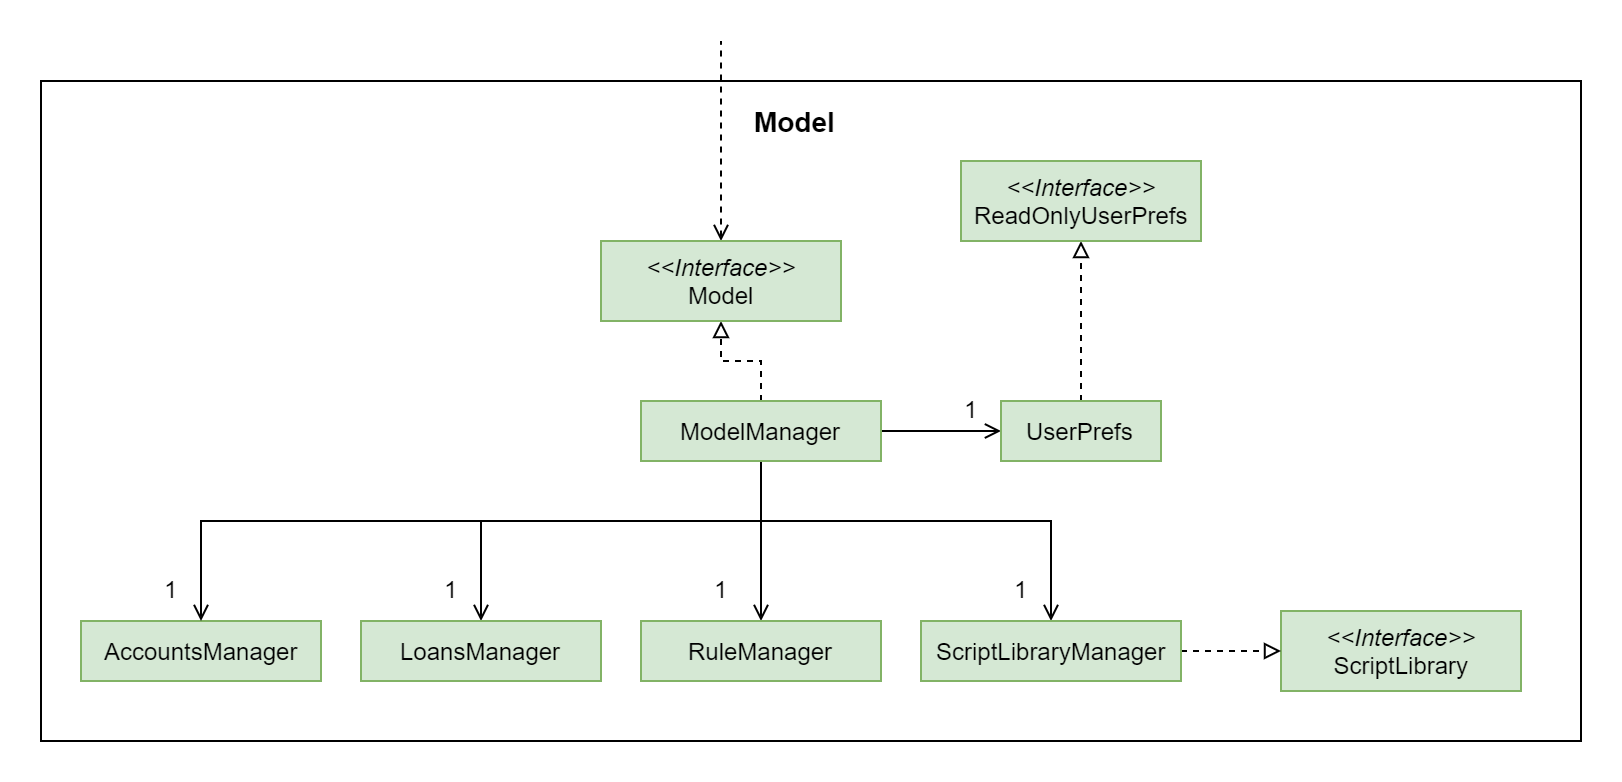

The diagram above was exported from draw.io. Its source (the exported page's mxGraphModel, read from the mxfile embedded in the PNG):
<mxGraphModel dx="1024" dy="1655" grid="1" gridSize="10" guides="1" tooltips="1" connect="1" arrows="1" fold="1" page="1" pageScale="1" pageWidth="850" pageHeight="1100" math="0" shadow="0">
  <root>
    <mxCell id="0" />
    <mxCell id="1" parent="0" />
    <mxCell id="e9u67zCoWJ3sMDXHz6B0-30" value="" style="rounded=0;whiteSpace=wrap;html=1;strokeColor=none;" parent="1" vertex="1">
      <mxGeometry x="60" y="-10" width="810" height="390" as="geometry" />
    </mxCell>
    <mxCell id="e9u67zCoWJ3sMDXHz6B0-21" value="" style="rounded=0;whiteSpace=wrap;html=1;strokeColor=#000000;" parent="1" vertex="1">
      <mxGeometry x="80" y="30" width="770" height="330" as="geometry" />
    </mxCell>
    <mxCell id="e9u67zCoWJ3sMDXHz6B0-1" value="AccountsManager" style="html=1;fillColor=#d5e8d4;strokeColor=#82b366;" parent="1" vertex="1">
      <mxGeometry x="100" y="300" width="120" height="30" as="geometry" />
    </mxCell>
    <mxCell id="e9u67zCoWJ3sMDXHz6B0-8" style="edgeStyle=orthogonalEdgeStyle;rounded=0;orthogonalLoop=1;jettySize=auto;html=1;endArrow=open;endFill=0;" parent="1" source="e9u67zCoWJ3sMDXHz6B0-3" target="e9u67zCoWJ3sMDXHz6B0-1" edge="1">
      <mxGeometry relative="1" as="geometry">
        <Array as="points">
          <mxPoint x="440" y="250" />
          <mxPoint x="160" y="250" />
        </Array>
      </mxGeometry>
    </mxCell>
    <mxCell id="e9u67zCoWJ3sMDXHz6B0-9" style="edgeStyle=orthogonalEdgeStyle;rounded=0;orthogonalLoop=1;jettySize=auto;html=1;entryX=0.5;entryY=0;entryDx=0;entryDy=0;endArrow=open;endFill=0;" parent="1" source="e9u67zCoWJ3sMDXHz6B0-3" target="e9u67zCoWJ3sMDXHz6B0-4" edge="1">
      <mxGeometry relative="1" as="geometry">
        <Array as="points">
          <mxPoint x="440" y="250" />
          <mxPoint x="300" y="250" />
        </Array>
      </mxGeometry>
    </mxCell>
    <mxCell id="e9u67zCoWJ3sMDXHz6B0-10" style="edgeStyle=orthogonalEdgeStyle;rounded=0;orthogonalLoop=1;jettySize=auto;html=1;entryX=0.5;entryY=0;entryDx=0;entryDy=0;endArrow=open;endFill=0;" parent="1" source="e9u67zCoWJ3sMDXHz6B0-3" target="e9u67zCoWJ3sMDXHz6B0-5" edge="1">
      <mxGeometry relative="1" as="geometry" />
    </mxCell>
    <mxCell id="e9u67zCoWJ3sMDXHz6B0-13" style="edgeStyle=orthogonalEdgeStyle;rounded=0;orthogonalLoop=1;jettySize=auto;html=1;entryX=0.5;entryY=0;entryDx=0;entryDy=0;endArrow=open;endFill=0;" parent="1" source="e9u67zCoWJ3sMDXHz6B0-3" target="e9u67zCoWJ3sMDXHz6B0-7" edge="1">
      <mxGeometry relative="1" as="geometry">
        <Array as="points">
          <mxPoint x="440" y="250" />
          <mxPoint x="585" y="250" />
        </Array>
      </mxGeometry>
    </mxCell>
    <mxCell id="e9u67zCoWJ3sMDXHz6B0-16" style="edgeStyle=orthogonalEdgeStyle;rounded=0;orthogonalLoop=1;jettySize=auto;html=1;entryX=0.5;entryY=1;entryDx=0;entryDy=0;dashed=1;endArrow=block;endFill=0;" parent="1" source="e9u67zCoWJ3sMDXHz6B0-3" target="e9u67zCoWJ3sMDXHz6B0-15" edge="1">
      <mxGeometry relative="1" as="geometry" />
    </mxCell>
    <mxCell id="e9u67zCoWJ3sMDXHz6B0-20" style="edgeStyle=orthogonalEdgeStyle;rounded=0;orthogonalLoop=1;jettySize=auto;html=1;entryX=0;entryY=0.5;entryDx=0;entryDy=0;endArrow=open;endFill=0;" parent="1" source="e9u67zCoWJ3sMDXHz6B0-3" target="e9u67zCoWJ3sMDXHz6B0-17" edge="1">
      <mxGeometry relative="1" as="geometry" />
    </mxCell>
    <mxCell id="e9u67zCoWJ3sMDXHz6B0-3" value="ModelManager" style="html=1;fillColor=#d5e8d4;strokeColor=#82b366;" parent="1" vertex="1">
      <mxGeometry x="380" y="190" width="120" height="30" as="geometry" />
    </mxCell>
    <mxCell id="e9u67zCoWJ3sMDXHz6B0-4" value="LoansManager" style="html=1;fillColor=#d5e8d4;strokeColor=#82b366;" parent="1" vertex="1">
      <mxGeometry x="240" y="300" width="120" height="30" as="geometry" />
    </mxCell>
    <mxCell id="e9u67zCoWJ3sMDXHz6B0-5" value="RuleManager" style="html=1;fillColor=#d5e8d4;strokeColor=#82b366;" parent="1" vertex="1">
      <mxGeometry x="380" y="300" width="120" height="30" as="geometry" />
    </mxCell>
    <mxCell id="e9u67zCoWJ3sMDXHz6B0-6" value="&lt;i&gt;&amp;lt;&amp;lt;Interface&amp;gt;&amp;gt;&lt;/i&gt;&lt;br&gt;ScriptLibrary" style="html=1;fillColor=#d5e8d4;strokeColor=#82b366;" parent="1" vertex="1">
      <mxGeometry x="700" y="295" width="120" height="40" as="geometry" />
    </mxCell>
    <mxCell id="e9u67zCoWJ3sMDXHz6B0-14" style="edgeStyle=orthogonalEdgeStyle;rounded=0;orthogonalLoop=1;jettySize=auto;html=1;entryX=0;entryY=0.5;entryDx=0;entryDy=0;dashed=1;endArrow=block;endFill=0;" parent="1" source="e9u67zCoWJ3sMDXHz6B0-7" target="e9u67zCoWJ3sMDXHz6B0-6" edge="1">
      <mxGeometry relative="1" as="geometry" />
    </mxCell>
    <mxCell id="e9u67zCoWJ3sMDXHz6B0-7" value="ScriptLibraryManager" style="html=1;fillColor=#d5e8d4;strokeColor=#82b366;" parent="1" vertex="1">
      <mxGeometry x="520" y="300" width="130" height="30" as="geometry" />
    </mxCell>
    <mxCell id="e9u67zCoWJ3sMDXHz6B0-23" style="edgeStyle=orthogonalEdgeStyle;rounded=0;orthogonalLoop=1;jettySize=auto;html=1;endArrow=none;endFill=0;startArrow=open;startFill=0;dashed=1;" parent="1" source="e9u67zCoWJ3sMDXHz6B0-15" edge="1">
      <mxGeometry relative="1" as="geometry">
        <mxPoint x="420" y="10" as="targetPoint" />
      </mxGeometry>
    </mxCell>
    <mxCell id="e9u67zCoWJ3sMDXHz6B0-15" value="&lt;i&gt;&amp;lt;&amp;lt;Interface&amp;gt;&amp;gt;&lt;/i&gt;&lt;br&gt;Model" style="html=1;fillColor=#d5e8d4;strokeColor=#82b366;" parent="1" vertex="1">
      <mxGeometry x="360" y="110" width="120" height="40" as="geometry" />
    </mxCell>
    <mxCell id="e9u67zCoWJ3sMDXHz6B0-19" value="" style="edgeStyle=orthogonalEdgeStyle;rounded=0;orthogonalLoop=1;jettySize=auto;html=1;dashed=1;endArrow=block;endFill=0;" parent="1" source="e9u67zCoWJ3sMDXHz6B0-17" target="e9u67zCoWJ3sMDXHz6B0-18" edge="1">
      <mxGeometry relative="1" as="geometry" />
    </mxCell>
    <mxCell id="e9u67zCoWJ3sMDXHz6B0-17" value="UserPrefs" style="html=1;fillColor=#d5e8d4;strokeColor=#82b366;" parent="1" vertex="1">
      <mxGeometry x="560" y="190" width="80" height="30" as="geometry" />
    </mxCell>
    <mxCell id="e9u67zCoWJ3sMDXHz6B0-18" value="&lt;i&gt;&amp;lt;&amp;lt;Interface&amp;gt;&amp;gt;&lt;/i&gt;&lt;br&gt;ReadOnlyUserPrefs" style="html=1;fillColor=#d5e8d4;strokeColor=#82b366;" parent="1" vertex="1">
      <mxGeometry x="540" y="70" width="120" height="40" as="geometry" />
    </mxCell>
    <mxCell id="e9u67zCoWJ3sMDXHz6B0-22" value="&lt;b style=&quot;font-size: 14px&quot;&gt;Model&lt;/b&gt;" style="text;html=1;resizable=0;points=[];autosize=1;align=left;verticalAlign=top;spacingTop=-4;" parent="1" vertex="1">
      <mxGeometry x="435" y="40" width="60" height="20" as="geometry" />
    </mxCell>
    <mxCell id="e9u67zCoWJ3sMDXHz6B0-24" value="1" style="text;html=1;resizable=0;points=[];autosize=1;align=left;verticalAlign=top;spacingTop=-4;" parent="1" vertex="1">
      <mxGeometry x="140" y="275" width="20" height="20" as="geometry" />
    </mxCell>
    <mxCell id="e9u67zCoWJ3sMDXHz6B0-26" value="1" style="text;html=1;resizable=0;points=[];autosize=1;align=left;verticalAlign=top;spacingTop=-4;" parent="1" vertex="1">
      <mxGeometry x="280" y="275" width="20" height="20" as="geometry" />
    </mxCell>
    <mxCell id="e9u67zCoWJ3sMDXHz6B0-27" value="1" style="text;html=1;resizable=0;points=[];autosize=1;align=left;verticalAlign=top;spacingTop=-4;" parent="1" vertex="1">
      <mxGeometry x="415" y="275" width="20" height="20" as="geometry" />
    </mxCell>
    <mxCell id="e9u67zCoWJ3sMDXHz6B0-28" value="1" style="text;html=1;resizable=0;points=[];autosize=1;align=left;verticalAlign=top;spacingTop=-4;" parent="1" vertex="1">
      <mxGeometry x="565" y="275" width="20" height="20" as="geometry" />
    </mxCell>
    <mxCell id="e9u67zCoWJ3sMDXHz6B0-29" value="1" style="text;html=1;resizable=0;points=[];autosize=1;align=left;verticalAlign=top;spacingTop=-4;" parent="1" vertex="1">
      <mxGeometry x="540" y="185" width="20" height="20" as="geometry" />
    </mxCell>
  </root>
</mxGraphModel>